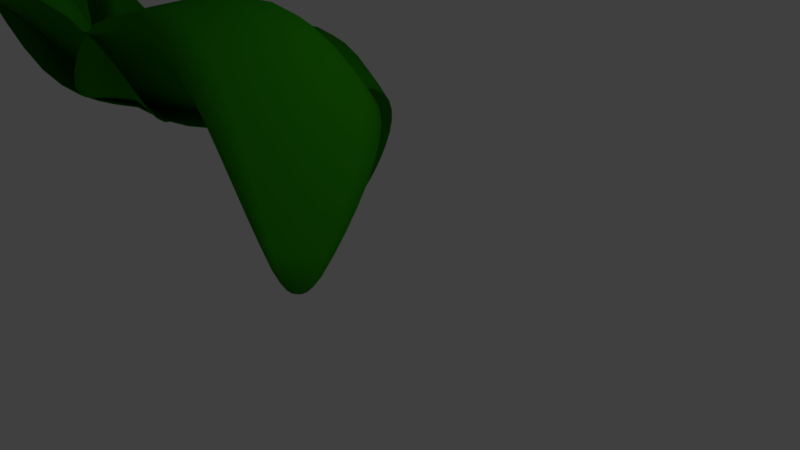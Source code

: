 # Source: frozzen.blend  (saved by Blender 2.79.0; exported with 4.5.12 LTS)
import bpy
from mathutils import Matrix  # noqa: F401  (used for matrix-valued properties, if any)

bpy.ops.wm.read_factory_settings(use_empty=True)
scene = bpy.context.scene
scene.name = 'Scene'

# ---- collections
col_collection_1 = bpy.data.collections.new('Collection 1'); scene.collection.children.link(col_collection_1)

# ---- materials (node trees are filled in below, after node groups)
mat_material_002 = bpy.data.materials.new('Material.002')
mat_material_002.alpha_threshold = 0.0
mat_material_002.use_transparent_shadow = False
mat_material_002.diffuse_color = (0.0, 0.7306, 0.8, 1.0)
mat_material_002.specular_color = (1.0, 0.9754, 0.3104)
mat_material_002.roughness = 0.5
mat_material_002.specular_intensity = 0.2
mat_material_002.line_color = (0.0, 0.0, 0.0, 1.0)
mat_material_007 = bpy.data.materials.new('Material.007')
mat_material_007.alpha_threshold = 0.0
mat_material_007.use_transparent_shadow = False
mat_material_007.diffuse_color = (0.023, 0.26, 0.002345, 1.0)
mat_material_007.specular_color = (0.8216, 1.0, 0.2621)
mat_material_007.roughness = 0.5
mat_material_007.specular_intensity = 0.25
mat_material_007.line_color = (0.0, 0.0, 0.0, 1.0)
mat_material_006 = bpy.data.materials.new('Material.006')
mat_material_006.alpha_threshold = 0.0
mat_material_006.use_transparent_shadow = False
mat_material_006.diffuse_color = (0.0, 0.731, 0.8, 1.0)
mat_material_006.specular_color = (0.8216, 1.0, 0.2621)
mat_material_006.roughness = 0.5
mat_material_006.specular_intensity = 0.25
mat_material_006.line_color = (0.0, 0.0, 0.0, 1.0)
mat_material_008 = bpy.data.materials.new('Material.008')
mat_material_008.alpha_threshold = 0.0
mat_material_008.use_transparent_shadow = False
mat_material_008.diffuse_color = (0.0, 0.731, 0.8, 1.0)
mat_material_008.specular_color = (0.8216, 1.0, 0.2621)
mat_material_008.roughness = 0.5
mat_material_008.specular_intensity = 0.25
mat_material_008.line_color = (0.0, 0.0, 0.0, 1.0)
mat_material_009 = bpy.data.materials.new('Material.009')
mat_material_009.alpha_threshold = 0.0
mat_material_009.use_transparent_shadow = False
mat_material_009.diffuse_color = (0.0, 0.731, 0.8, 1.0)
mat_material_009.specular_color = (0.8216, 1.0, 0.2621)
mat_material_009.roughness = 0.5
mat_material_009.specular_intensity = 0.25
mat_material_009.line_color = (0.0, 0.0, 0.0, 1.0)
mat_material_005 = bpy.data.materials.new('Material.005')
mat_material_005.alpha_threshold = 0.0
mat_material_005.use_transparent_shadow = False
mat_material_005.diffuse_color = (0.009018, 0.009018, 0.009018, 1.0)
mat_material_005.roughness = 0.5
mat_material_005.specular_intensity = 1.0
mat_material_005.line_color = (0.0, 0.0, 0.0, 1.0)
mat_material = bpy.data.materials.new('Material')
mat_material.alpha_threshold = 0.0
mat_material.use_transparent_shadow = False
mat_material.diffuse_color = (0.02315, 0.2582, 0.002428, 1.0)
mat_material.roughness = 0.5
mat_material.line_color = (0.0, 0.0, 0.0, 1.0)

# ---- material node trees

# ---- world
world_world = bpy.data.worlds.new('World'); scene.world = world_world
world_world.color = (0.05088, 0.05088, 0.05088)
world_world.use_sun_shadow = False
world_world.sun_shadow_jitter_overblur = 0.0
world_world.cycles.sampling_method = 'MANUAL'

# ---- cameras
cam_camera = bpy.data.cameras.new('Camera')
cam_camera.clip_end = 100.0
cam_camera.lens = 35.0
cam_camera.sensor_width = 32.0
cam_camera.sensor_height = 18.0
cam_camera.ortho_scale = 7.314
cam_camera.dof.focus_distance = 0.0
cam_camera.dof.aperture_fstop = 128.0

# ---- lights
light_lamp = bpy.data.lights.new('Lamp', 'POINT')
light_lamp.transmission_factor = 0.0
light_lamp.cutoff_distance = 30.0
light_lamp.energy = 100.0
light_lamp.shadow_buffer_clip_start = 1.001
light_lamp.shadow_soft_size = 0.1
light_lamp.shadow_maximum_resolution = 0.006
light_lamp.use_absolute_resolution = True

# ---- meshes
me_cube_001 = bpy.data.meshes.new('Cube.001')
me_cube_001.from_pydata([(0.6578, -0.7717, -0.6457), (0.3184, -1.323, -0.3154), (-0.3184, -1.323, -0.3154), (-0.6578, -0.7717, -0.6457), (0.6578, -0.7717, 0.6699), (0.3184, -1.323, 0.3214), (-0.3184, -1.323, 0.3214), (-0.6578, -0.7717, 0.6699), (0.6657, -0.323, -0.6808), (-0.6657, -0.323, -0.6808), (0.6657, -0.323, 0.6505), (-0.6657, -0.323, 0.6505), (0.3853, 0.0306, -0.3853), (-0.3853, 0.0306, -0.3853), (0.3853, 0.0306, 0.3853), (-0.3853, 0.0306, 0.3853), (0.3582, 0.1569, -0.3582), (-0.3582, 0.1569, -0.3582), (0.3582, 0.1569, 0.3582), (-0.3582, 0.1569, 0.3582), (0.4367, 0.3253, -0.4367), (-0.4367, 0.3253, -0.4367), (0.4367, 0.3253, 0.4367), (-0.4367, 0.3253, 0.4367), (-0.3624, 0.2179, 0.3624), (0.3624, 0.2179, 0.3624), (-0.3624, 0.2179, -0.3624), (0.3624, 0.2179, -0.3624), (0.5172, 0.4327, -0.5172), (-0.5172, 0.4327, -0.5172), (0.5172, 0.4327, 0.5172), (-0.5172, 0.4327, 0.5172), (0.5172, 0.5632, -0.5172), (-0.5172, 0.5632, -0.5172), (0.5172, 0.5632, 0.5172), (-0.5172, 0.5632, 0.5172), (0.4054, 0.6916, -0.4054), (-0.4054, 0.6916, -0.4054), (0.4054, 0.6916, 0.4054), (-0.4054, 0.6916, 0.4054)], [], [(0, 1, 2, 3), (4, 7, 6, 5), (0, 4, 5, 1), (1, 5, 6, 2), (2, 6, 7, 3), (0, 3, 9, 8), (7, 4, 10, 11), (3, 7, 11, 9), (4, 0, 8, 10), (11, 10, 14, 15), (9, 11, 15, 13), (10, 8, 12, 14), (8, 9, 13, 12), (14, 12, 16, 18), (12, 13, 17, 16), (15, 14, 18, 19), (13, 15, 19, 17), (24, 25, 22, 23), (26, 24, 23, 21), (25, 27, 20, 22), (27, 26, 21, 20), (19, 18, 25, 24), (17, 19, 24, 26), (18, 16, 27, 25), (16, 17, 26, 27), (20, 21, 29, 28), (23, 22, 30, 31), (21, 23, 31, 29), (22, 20, 28, 30), (31, 30, 34, 35), (29, 31, 35, 33), (30, 28, 32, 34), (28, 29, 33, 32), (34, 32, 36, 38), (32, 33, 37, 36), (35, 34, 38, 39), (33, 35, 39, 37)])
me_cube_001.polygons.foreach_set('use_smooth', [True] * 37)
me_cube_001.materials.append(mat_material_002)
me_cube_001.use_remesh_preserve_volume = False
me_cube_001.use_remesh_preserve_attributes = False
me_cube_001.use_mirror_vertex_groups = False
me_cube_001.update()
me_plane_003 = bpy.data.meshes.new('Plane.003')
me_plane_003.from_pydata([(-0.323, 2.181, 0.07133), (-0.359, -0.01537, -6.795), (0.06043, -0.01537, -6.795), (-1.403, 3.805, -6.145), (1.104, 3.805, -6.145), (-0.1493, -0.01624, -6.79), (-0.1493, 3.802, -6.006), (-1.924, 2.437, -5.002), (-0.8682, 2.313, -5.46), (-1.108, 0.5024, -5.798), (0.8094, 0.5024, -5.798), (1.276, 1.138, -5.092), (1.625, 2.437, -5.002), (-0.1493, 0.5037, -5.521), (-0.1493, 1.128, -4.279), (-0.1493, 2.437, -4.087), (-0.6797, 4.47, -6.08), (0.3811, 4.47, -6.08), (-0.1493, 4.469, -6.021), (4.893, 3.36, -6.795), (4.965, 3.701, -6.795), (0.1495, 3.16, -6.145), (0.5748, 5.197, -6.145), (4.93, 3.53, -6.79), (0.3652, 4.178, -6.006), (1.696, 2.505, -5.002), (3.308, 2.568, -5.092), (4.147, 2.839, -5.798), (4.473, 4.397, -5.798), (3.792, 4.884, -5.092), (2.298, 5.388, -5.002), (4.309, 3.619, -5.521), (3.562, 3.725, -4.279), (1.997, 3.947, -4.087), (-0.5227, 3.86, -6.08), (-0.3427, 4.722, -6.08), (-0.4314, 4.291, -6.021), (-0.4278, 8.497, -6.795), (-0.8456, 8.466, -6.795), (1.026, 4.769, -6.145), (-1.472, 4.584, -6.145), (-0.6368, 8.482, -6.79), (-0.2233, 4.679, -6.006), (1.396, 6.169, -5.002), (0.9082, 7.437, -5.092), (0.3742, 8.036, -5.798), (-1.535, 7.895, -5.798), (-1.932, 7.228, -5.092), (-2.138, 5.908, -5.002), (-0.5805, 7.964, -5.521), (-0.5129, 7.342, -4.279), (-0.3711, 6.039, -4.087), (0.3773, 4.053, -6.08), (-0.6793, 3.975, -6.08), (-0.1511, 4.015, -6.021), (-3.152, 4.094, -6.049), (-3.131, 3.883, -6.049), (-0.7941, 5.225, -6.145), (-0.5853, 3.165, -6.145), (-3.142, 3.989, -6.047), (-0.6928, 4.195, -6.006), (-2.49, 5.539, -5.002), (-4.032, 5.144, -5.092), (-2.809, 4.497, -5.704), (-2.711, 3.533, -5.704), (-3.795, 2.801, -5.092), (-2.195, 2.623, -5.002), (-2.759, 4.015, -5.608), (-3.925, 3.972, -4.279), (-2.343, 4.081, -4.087), (0.0699, 4.686, -6.08), (0.1582, 3.814, -6.08), (0.1127, 4.25, -6.021)], [], [(15, 12, 4, 6), (7, 15, 6, 3), (5, 2, 10, 13), (13, 10, 11, 14), (14, 11, 12, 15), (1, 5, 13, 9), (9, 13, 14, 8), (8, 14, 15, 7), (3, 6, 18, 16), (6, 4, 17, 18), (33, 30, 22, 24), (25, 33, 24, 21), (23, 20, 28, 31), (31, 28, 29, 32), (32, 29, 30, 33), (19, 23, 31, 27), (27, 31, 32, 26), (26, 32, 33, 25), (21, 24, 36, 34), (24, 22, 35, 36), (51, 48, 40, 42), (43, 51, 42, 39), (41, 38, 46, 49), (49, 46, 47, 50), (50, 47, 48, 51), (37, 41, 49, 45), (45, 49, 50, 44), (44, 50, 51, 43), (39, 42, 54, 52), (42, 40, 53, 54), (69, 66, 58, 60), (61, 69, 60, 57), (59, 56, 64, 67), (67, 64, 65, 68), (68, 65, 66, 69), (55, 59, 67, 63), (63, 67, 68, 62), (62, 68, 69, 61), (57, 60, 72, 70), (60, 58, 71, 72)])
me_plane_003.polygons.foreach_set('use_smooth', [True] * 40)
me_plane_003.materials.append(mat_material_007)
me_plane_003.use_remesh_preserve_volume = False
me_plane_003.use_remesh_preserve_attributes = False
me_plane_003.use_mirror_vertex_groups = False
me_plane_003.update()
me_plane_002 = bpy.data.meshes.new('Plane.002')
me_plane_002.from_pydata([(-0.1277, -0.5644, -0.176), (0.1277, -0.5644, -0.176), (-0.7634, 1.774, 0.0487), (0.7634, 1.774, 0.0487), (-5.099e-17, -0.5649, -0.1742), (7.742e-18, 1.772, 0.09703), (-1.08, 0.9368, 0.4441), (-0.8682, 0.1415, 0.413), (-0.5838, -0.2475, 0.1689), (0.5838, -0.2475, 0.1689), (0.8682, 0.1415, 0.413), (1.08, 0.9368, 0.4441), (-4.844e-18, -0.2467, 0.2646), (5.482e-17, 0.1355, 0.694), (8.844e-17, 0.9366, 0.7605), (-0.323, 2.181, 0.07133), (0.323, 2.181, 0.07133), (-2.632e-11, 2.18, 0.09178)], [], [(14, 11, 3, 5), (6, 14, 5, 2), (4, 1, 9, 12), (12, 9, 10, 13), (13, 10, 11, 14), (0, 4, 12, 8), (8, 12, 13, 7), (7, 13, 14, 6), (2, 5, 17, 15), (5, 3, 16, 17)])
me_plane_002.polygons.foreach_set('use_smooth', [True] * 10)
me_plane_002.materials.append(mat_material_006)
me_plane_002.use_remesh_preserve_volume = False
me_plane_002.use_remesh_preserve_attributes = False
me_plane_002.use_mirror_vertex_groups = False
me_plane_002.update()
me_plane_004 = bpy.data.meshes.new('Plane.004')
me_plane_004.from_pydata([(-0.1277, -0.5644, -0.176), (0.1277, -0.5644, -0.176), (-0.7634, 1.774, 0.0487), (0.7634, 1.774, 0.0487), (-5.099e-17, -0.5649, -0.1742), (7.742e-18, 1.772, 0.09703), (-1.08, 0.9368, 0.4441), (-0.8682, 0.1415, 0.413), (-0.5838, -0.2475, 0.1689), (0.5838, -0.2475, 0.1689), (0.8682, 0.1415, 0.413), (1.08, 0.9368, 0.4441), (-4.844e-18, -0.2467, 0.2646), (5.482e-17, 0.1355, 0.694), (8.844e-17, 0.9366, 0.7605), (-0.323, 2.181, 0.07133), (0.323, 2.181, 0.07133), (-2.632e-11, 2.18, 0.09178)], [], [(14, 11, 3, 5), (6, 14, 5, 2), (4, 1, 9, 12), (12, 9, 10, 13), (13, 10, 11, 14), (0, 4, 12, 8), (8, 12, 13, 7), (7, 13, 14, 6), (2, 5, 17, 15), (5, 3, 16, 17)])
me_plane_004.polygons.foreach_set('use_smooth', [True] * 10)
me_plane_004.materials.append(mat_material_008)
me_plane_004.use_remesh_preserve_volume = False
me_plane_004.use_remesh_preserve_attributes = False
me_plane_004.use_mirror_vertex_groups = False
me_plane_004.update()
me_plane_005 = bpy.data.meshes.new('Plane.005')
me_plane_005.from_pydata([(-0.1277, -0.5644, -0.176), (0.1277, -0.5644, -0.176), (-0.7634, 1.774, 0.0487), (0.7634, 1.774, 0.0487), (-5.099e-17, -0.5649, -0.1742), (7.742e-18, 1.772, 0.09703), (-1.08, 0.9368, 0.4441), (-0.8682, 0.1415, 0.413), (-0.5838, -0.2475, 0.1689), (0.5838, -0.2475, 0.1689), (0.8682, 0.1415, 0.413), (1.08, 0.9368, 0.4441), (-4.844e-18, -0.2467, 0.2646), (5.482e-17, 0.1355, 0.694), (8.844e-17, 0.9366, 0.7605), (-0.323, 2.181, 0.07133), (0.323, 2.181, 0.07133), (-2.632e-11, 2.18, 0.09178)], [], [(14, 11, 3, 5), (6, 14, 5, 2), (4, 1, 9, 12), (12, 9, 10, 13), (13, 10, 11, 14), (0, 4, 12, 8), (8, 12, 13, 7), (7, 13, 14, 6), (2, 5, 17, 15), (5, 3, 16, 17)])
me_plane_005.polygons.foreach_set('use_smooth', [True] * 10)
me_plane_005.materials.append(mat_material_009)
me_plane_005.use_remesh_preserve_volume = False
me_plane_005.use_remesh_preserve_attributes = False
me_plane_005.use_mirror_vertex_groups = False
me_plane_005.update()
me_sphere = bpy.data.meshes.new('Sphere')
me_sphere.from_pydata([(-0.4635, -0.6069, 1.265), (-0.5375, -0.6495, 1.214), (-0.5755, -0.6973, 1.149), (-0.572, -0.7429, 1.078), (-0.5273, -0.7795, 1.013), (-0.4483, -0.8014, 0.9631), (-0.347, -0.8053, 0.9369), (-0.4578, -0.5713, 1.241), (-0.5269, -0.5836, 1.169), (-0.5617, -0.6112, 1.089), (-0.557, -0.6497, 1.013), (-0.5134, -0.6934, 0.9531), (-0.4377, -0.7355, 0.9176), (-0.3412, -0.7697, 0.9123), (-0.4372, -0.5376, 1.222), (-0.4888, -0.5214, 1.134), (-0.512, -0.5298, 1.044), (-0.5032, -0.5616, 0.9645), (-0.4637, -0.612, 0.908), (-0.3996, -0.6732, 0.8831), (-0.3206, -0.736, 0.8936), (-0.2388, -0.7907, 0.9379), (-0.4049, -0.511, 1.212), (-0.4291, -0.4722, 1.116), (-0.434, -0.4656, 1.02), (-0.4187, -0.4921, 0.9387), (-0.3857, -0.5477, 0.8841), (-0.3399, -0.624, 0.8648), (-0.2883, -0.7094, 0.8837), (-0.3657, -0.4955, 1.213), (-0.3568, -0.4436, 1.117), (-0.3395, -0.4282, 1.021), (-0.3165, -0.4517, 0.9398), (-0.2912, -0.5104, 0.8852), (-0.2676, -0.5954, 0.8656), (-0.2492, -0.6939, 0.8841), (-0.3258, -0.4935, 1.223), (-0.2829, -0.4399, 1.137), (-0.243, -0.4234, 1.047), (-0.212, -0.4465, 0.9677), (-0.1947, -0.5056, 0.9109), (-0.1937, -0.5918, 0.8853), (-0.2092, -0.6919, 0.8948), (-0.365, -0.576, 1.293), (-0.291, -0.5053, 1.242), (-0.2188, -0.4618, 1.172), (-0.1591, -0.452, 1.094), (-0.1212, -0.4774, 1.018), (-0.1109, -0.5342, 0.9575), (-0.1296, -0.6136, 0.921), (-0.1745, -0.7037, 0.9141), (-0.2668, -0.5292, 1.267), (-0.174, -0.5058, 1.218), (-0.1007, -0.5095, 1.154), (-0.05796, -0.5397, 1.083), (-0.05239, -0.5917, 1.018), (-0.08481, -0.6577, 0.9671), (-0.1503, -0.7276, 0.9391), (-0.2568, -0.5614, 1.294), (-0.1555, -0.5653, 1.268), (-0.07651, -0.5872, 1.219), (-0.03182, -0.6238, 1.153), (-0.02824, -0.6694, 1.083), (-0.06632, -0.7172, 1.017), (-0.1403, -0.7598, 0.9659), (-0.2625, -0.597, 1.319), (-0.1661, -0.6312, 1.314), (-0.09034, -0.6733, 1.278), (-0.04679, -0.717, 1.218), (-0.04207, -0.7555, 1.142), (-0.07691, -0.7831, 1.062), (-0.146, -0.7954, 0.9905), (-0.2831, -0.6307, 1.338), (-0.2041, -0.6935, 1.348), (-0.14, -0.7547, 1.323), (-0.1006, -0.8051, 1.267), (-0.09178, -0.8369, 1.187), (-0.115, -0.8453, 1.097), (-0.1666, -0.8291, 1.009), (-0.3154, -0.6573, 1.347), (-0.2639, -0.7427, 1.366), (-0.2181, -0.819, 1.347), (-0.185, -0.8746, 1.292), (-0.1698, -0.9012, 1.211), (-0.1747, -0.8945, 1.115), (-0.1989, -0.8558, 1.019), (-0.3546, -0.6728, 1.347), (-0.3362, -0.7713, 1.366), (-0.3125, -0.8563, 1.346), (-0.2873, -0.9151, 1.291), (-0.2643, -0.9385, 1.21), (-0.247, -0.9231, 1.114), (-0.238, -0.8712, 1.019), (-0.3945, -0.6748, 1.336), (-0.41, -0.7749, 1.346), (-0.409, -0.8611, 1.32), (-0.3917, -0.9202, 1.263), (-0.3608, -0.9433, 1.184), (-0.3208, -0.9268, 1.095), (-0.278, -0.8732, 1.008), (-0.4293, -0.663, 1.317), (-0.4742, -0.7531, 1.31), (-0.4929, -0.8325, 1.274), (-0.4825, -0.8893, 1.213), (-0.4446, -0.9147, 1.138), (-0.385, -0.9049, 1.059), (-0.3127, -0.8614, 0.9887), (-0.4535, -0.6391, 1.292), (-0.519, -0.709, 1.264), (-0.5514, -0.775, 1.213), (-0.5458, -0.827, 1.148), (-0.5031, -0.8572, 1.077), (-0.4298, -0.8609, 1.013), (-0.337, -0.8375, 0.9637)], [], [(4, 3, 10, 11), (3, 2, 9, 10), (2, 1, 8, 9), (6, 5, 12, 13), (1, 0, 7, 8), (5, 4, 11, 12), (13, 12, 19, 20), (8, 7, 14, 15), (12, 11, 18, 19), (11, 10, 17, 18), (10, 9, 16, 17), (9, 8, 15, 16), (18, 17, 25, 26), (17, 16, 24, 25), (16, 15, 23, 24), (20, 19, 27, 28), (15, 14, 22, 23), (19, 18, 26, 27), (24, 23, 30, 31), (28, 27, 34, 35), (23, 22, 29, 30), (27, 26, 33, 34), (26, 25, 32, 33), (25, 24, 31, 32), (34, 33, 40, 41), (33, 32, 39, 40), (32, 31, 38, 39), (31, 30, 37, 38), (35, 34, 41, 42), (30, 29, 36, 37), (39, 38, 46, 47), (38, 37, 45, 46), (42, 41, 49, 50), (37, 36, 44, 45), (41, 40, 48, 49), (40, 39, 47, 48), (50, 49, 56, 57), (45, 44, 51, 52), (49, 48, 55, 56), (48, 47, 54, 55), (47, 46, 53, 54), (46, 45, 52, 53), (55, 54, 61, 62), (54, 53, 60, 61), (53, 52, 59, 60), (57, 56, 63, 64), (52, 51, 58, 59), (56, 55, 62, 63), (60, 59, 66, 67), (64, 63, 70, 71), (59, 58, 65, 66), (63, 62, 69, 70), (62, 61, 68, 69), (61, 60, 67, 68), (70, 69, 76, 77), (69, 68, 75, 76), (68, 67, 74, 75), (67, 66, 73, 74), (71, 70, 77, 78), (66, 65, 72, 73), (75, 74, 81, 82), (74, 73, 80, 81), (78, 77, 84, 85), (73, 72, 79, 80), (77, 76, 83, 84), (76, 75, 82, 83), (85, 84, 91, 92), (80, 79, 86, 87), (84, 83, 90, 91), (83, 82, 89, 90), (82, 81, 88, 89), (81, 80, 87, 88), (90, 89, 96, 97), (89, 88, 95, 96), (88, 87, 94, 95), (92, 91, 98, 99), (87, 86, 93, 94), (91, 90, 97, 98), (95, 94, 101, 102), (99, 98, 105, 106), (94, 93, 100, 101), (98, 97, 104, 105), (97, 96, 103, 104), (96, 95, 102, 103), (105, 104, 111, 112), (104, 103, 110, 111), (103, 102, 109, 110), (102, 101, 108, 109), (106, 105, 112, 113), (101, 100, 107, 108), (21, 6, 13), (0, 43, 7), (7, 43, 14), (21, 13, 20), (21, 20, 28), (14, 43, 22), (21, 28, 35), (22, 43, 29), (29, 43, 36), (21, 35, 42), (21, 42, 50), (36, 43, 44), (44, 43, 51), (21, 50, 57), (21, 57, 64), (51, 43, 58), (21, 64, 71), (58, 43, 65), (65, 43, 72), (21, 71, 78), (21, 78, 85), (72, 43, 79), (79, 43, 86), (21, 85, 92), (21, 92, 99), (86, 43, 93), (21, 99, 106), (93, 43, 100), (100, 43, 107), (21, 106, 113), (110, 109, 2, 3), (21, 113, 6), (109, 108, 1, 2), (113, 112, 5, 6), (108, 107, 0, 1), (112, 111, 4, 5), (107, 43, 0), (111, 110, 3, 4)])
me_sphere.polygons.foreach_set('use_smooth', [True] * 128)
me_sphere.materials.append(mat_material_005)
me_sphere.use_remesh_preserve_volume = False
me_sphere.use_remesh_preserve_attributes = False
me_sphere.use_mirror_vertex_groups = False
me_sphere.update()
me_cylinder = bpy.data.meshes.new('Cylinder')
me_cylinder.from_pydata([(0.3361, 0.4551, -0.955), (2.651, 0.7577, 0.8529), (0.4248, 0.4464, -0.955), (2.8, 0.7431, 0.8529), (0.5102, 0.4205, -0.955), (2.943, 0.6997, 0.8529), (0.5889, 0.3784, -0.955), (3.074, 0.6294, 0.8529), (0.6579, 0.3218, -0.955), (3.19, 0.5347, 0.8529), (0.7145, 0.2528, -0.955), (3.284, 0.4193, 0.8529), (0.7565, 0.1742, -0.955), (3.355, 0.2876, 0.8529), (0.7824, 0.08879, -0.955), (3.398, 0.1448, 0.8529), (0.7912, 1.982e-07, -0.955), (3.413, -0.003755, 0.8529), (0.7824, -0.08879, -0.955), (3.398, -0.1523, 0.8529), (0.7565, -0.1742, -0.955), (3.355, -0.2951, 0.8529), (0.7145, -0.2528, -0.955), (3.284, -0.4268, 0.8529), (0.6579, -0.3218, -0.955), (3.19, -0.5422, 0.8529), (0.5889, -0.3784, -0.955), (3.074, -0.6369, 0.8529), (0.5102, -0.4205, -0.955), (2.943, -0.7072, 0.8529), (0.4248, -0.4464, -0.955), (2.8, -0.7506, 0.8529), (0.3361, -0.4551, -0.955), (2.651, -0.7652, 0.8529), (0.2473, -0.4464, -0.955), (2.503, -0.7506, 0.8529), (0.1619, -0.4205, -0.955), (2.36, -0.7072, 0.8529), (0.08322, -0.3784, -0.955), (2.228, -0.6369, 0.8529), (0.01425, -0.3218, -0.955), (2.113, -0.5422, 0.8529), (-0.04234, -0.2528, -0.955), (2.018, -0.4268, 0.8529), (-0.0844, -0.1742, -0.955), (1.948, -0.2951, 0.8529), (-0.1103, -0.08879, -0.955), (1.904, -0.1523, 0.8529), (-0.119, 6.033e-07, -0.955), (1.89, -0.003754, 0.8529), (-0.1103, 0.08879, -0.955), (1.904, 0.1448, 0.8529), (-0.0844, 0.1742, -0.955), (1.948, 0.2876, 0.8529), (-0.04234, 0.2528, -0.955), (2.018, 0.4193, 0.8529), (0.01425, 0.3218, -0.955), (2.113, 0.5347, 0.8529), (0.08322, 0.3784, -0.955), (2.228, 0.6294, 0.8529), (0.1619, 0.4205, -0.955), (2.36, 0.6997, 0.8529), (0.2473, 0.4464, -0.955), (2.503, 0.7431, 0.8529), (1.798, 0.3129, -0.7579), (1.048, 6.706e-07, -0.7715), (1.747, -0.3982, -0.7825), (1.378, 0.5523, -0.7592), (1.23, -0.4683, -0.7802), (1.859, 0.1099, -0.7639), (1.079, 0.2155, -0.7776), (1.614, -0.5203, -0.7855), (1.614, 0.5203, -0.7555), (1.117, -0.3129, -0.7727), (1.859, -0.1099, -0.7681), (1.168, 0.3982, -0.768), (1.458, -0.5632, -0.7783), (1.747, 0.3982, -0.7561), (1.056, -0.1099, -0.7705), (1.798, -0.3129, -0.7755), (1.458, 0.5632, -0.7567), (1.301, 0.5203, -0.7616), (1.301, -0.5203, -0.7778), (1.836, 0.2155, -0.7605), (1.056, 0.1099, -0.7739), (1.685, -0.4683, -0.7913), (1.538, 0.5523, -0.7566), (1.168, -0.3982, -0.7758), (1.867, 1.695e-07, -0.7679), (1.117, 0.3129, -0.7727), (1.538, -0.5523, -0.7811), (1.685, 0.4683, -0.7553), (1.079, -0.2155, -0.7709), (1.836, -0.2155, -0.7707), (1.23, 0.4683, -0.7658), (1.378, -0.5523, -0.7772), (2.753, 0.8038, 0.1279), (2.996, -0.8778, 0.09139), (3.239, -0.8113, 0.101), (3.446, -0.6218, 0.1072), (2.409, -0.3383, 0.09514), (2.547, -0.6218, 0.09752), (2.753, -0.8113, 0.0937), (3.446, 0.6143, 0.1022), (3.239, 0.8038, 0.1147), (2.872, 0.8535, 0.1265), (3.584, -0.3383, 0.1092), (3.632, -0.003755, 0.1066), (3.584, 0.3307, 0.09978), (2.373, -0.1743, 0.1022), (2.468, -0.4894, 0.0971), (2.996, 0.8703, 0.1238), (2.643, -0.7305, 0.09637), (2.643, 0.723, 0.1279), (2.468, 0.4819, 0.1238), (2.373, 0.1668, 0.1147), (3.525, -0.4894, 0.1088), (3.62, -0.1743, 0.1084), (3.62, 0.1668, 0.1036), (3.525, 0.4819, 0.09513), (2.872, -0.861, 0.08962), (2.872, -0.861, 0.0858), (3.12, -0.861, 0.09651), (3.349, -0.7305, 0.1046), (2.547, 0.6143, 0.1265), (2.409, 0.3307, 0.1198), (2.36, -0.003754, 0.1088), (3.349, 0.723, 0.1088), (3.12, 0.8535, 0.1198), (2.915, -0.8669, 0.08775), (2.183, 0.6412, -0.3823), (2.42, -0.7037, -0.39), (2.612, -0.6498, -0.391), (2.356, 0.6912, -0.3896), (2.756, -0.4957, -0.3947), (1.954, -0.2707, -0.3815), (2.064, -0.4987, -0.3835), (2.217, -0.6491, -0.3919), (2.748, 0.4916, -0.3851), (2.554, 0.6391, -0.3908), (2.269, 0.6795, -0.3853), (2.83, -0.2671, -0.4005), (2.895, -0.00162, -0.3906), (2.868, 0.2658, -0.385), (1.915, -0.1385, -0.3825), (2.001, -0.3922, -0.3816), (2.14, -0.5858, -0.3873), (2.104, 0.578, -0.3809), (1.973, 0.3864, -0.3824), (1.892, 0.1345, -0.3895), (2.8, -0.3883, -0.3974), (2.87, -0.1373, -0.3953), (2.891, 0.1346, -0.3872), (2.825, 0.3869, -0.384), (2.323, -0.6906, -0.3906), (2.517, -0.6899, -0.3902), (2.7, -0.585, -0.3925), (2.031, 0.4917, -0.3808), (1.929, 0.2659, -0.3855), (1.894, -0.001647, -0.3852), (2.656, 0.5767, -0.3874), (2.444, 0.6766, -0.3952)], [], [(0, 80, 86, 2), (2, 86, 72, 4), (4, 72, 91, 6), (6, 91, 77, 8), (8, 77, 64, 10), (10, 64, 83, 12), (12, 83, 69, 14), (14, 69, 88, 16), (16, 88, 74, 18), (18, 74, 93, 20), (20, 93, 79, 22), (22, 79, 66, 24), (24, 66, 85, 26), (26, 85, 71, 28), (28, 71, 90, 30), (30, 90, 76, 32), (32, 76, 95, 34), (34, 95, 82, 36), (36, 82, 68, 38), (38, 68, 87, 40), (40, 87, 73, 42), (42, 73, 92, 44), (44, 92, 78, 46), (46, 78, 65, 48), (48, 65, 84, 50), (50, 84, 70, 52), (52, 70, 89, 54), (54, 89, 75, 56), (56, 75, 94, 58), (58, 94, 81, 60), (3, 1, 63, 61, 59, 57, 55, 53, 51, 49, 47, 45, 43, 41, 39, 37, 35, 33, 31, 29, 27, 25, 23, 21, 19, 17, 15, 13, 11, 9, 7, 5), (60, 81, 67, 62), (62, 67, 80, 0), (0, 2, 4, 6, 8, 10, 12, 14, 16, 18, 20, 22, 24, 26, 28, 30, 32, 34, 36, 38, 40, 42, 44, 46, 48, 50, 52, 54, 56, 58, 60, 62), (91, 72, 139, 160), (74, 88, 142, 151), (90, 71, 132, 155), (73, 87, 136, 145), (89, 70, 158, 148), (80, 67, 140, 133), (72, 86, 161, 139), (88, 69, 152, 142), (71, 85, 156, 132), (87, 68, 146, 136), (70, 84, 149, 158), (67, 81, 130, 140), (86, 80, 133, 161), (69, 83, 143, 152), (85, 66, 134, 156), (68, 82, 137, 146), (84, 65, 159, 149), (83, 64, 153, 143), (66, 79, 150, 134), (82, 95, 154, 137), (65, 78, 144, 159), (81, 94, 147, 130), (64, 77, 138, 153), (79, 93, 141, 150), (95, 76, 131, 154), (78, 92, 135, 144), (94, 75, 157, 147), (77, 91, 160, 138), (93, 74, 151, 141), (76, 90, 155, 131), (92, 73, 145, 135), (75, 89, 148, 157), (125, 115, 51, 53), (115, 126, 49, 51), (119, 103, 9, 11), (106, 117, 19, 21), (110, 101, 41, 43), (101, 112, 39, 41), (112, 102, 37, 39), (96, 113, 59, 61), (103, 127, 7, 9), (122, 98, 29, 31), (98, 123, 27, 29), (123, 99, 25, 27), (126, 109, 47, 49), (113, 124, 57, 59), (117, 107, 17, 19), (107, 118, 15, 17), (118, 108, 13, 15), (102, 120, 35, 37), (109, 100, 45, 47), (124, 114, 55, 57), (127, 104, 5, 7), (104, 128, 3, 5), (128, 111, 1, 3), (99, 116, 23, 25), (121, 129, 120), (120, 129, 97, 33, 35), (100, 110, 43, 45), (111, 105, 63, 1), (105, 96, 61, 63), (108, 119, 11, 13), (116, 106, 21, 23), (97, 122, 31, 33), (114, 125, 53, 55), (155, 132, 98, 122), (132, 156, 123, 98), (156, 134, 99, 123), (159, 144, 109, 126), (147, 157, 124, 113), (151, 142, 107, 117), (142, 152, 118, 107), (152, 143, 108, 118), (137, 154, 121, 120, 102), (144, 135, 100, 109), (157, 148, 114, 124), (160, 139, 104, 127), (139, 161, 128, 104), (161, 133, 111, 128), (134, 150, 116, 99), (154, 131, 97, 129, 121), (135, 145, 110, 100), (133, 140, 105, 111), (140, 130, 96, 105), (143, 153, 119, 108), (150, 141, 106, 116), (131, 155, 122, 97), (148, 158, 125, 114), (158, 149, 115, 125), (149, 159, 126, 115), (153, 138, 103, 119), (141, 151, 117, 106), (145, 136, 101, 110), (136, 146, 112, 101), (146, 137, 102, 112), (130, 147, 113, 96), (138, 160, 127, 103)])
me_cylinder.materials.append(mat_material)
me_cylinder.use_remesh_preserve_volume = False
me_cylinder.use_remesh_preserve_attributes = False
me_cylinder.use_mirror_vertex_groups = False
me_cylinder.update()
arm_armature_002 = bpy.data.armatures.new('Armature.002')  # bones are not reproduced

# ---- objects
ob_armature = bpy.data.objects.new('Armature', arm_armature_002)
ob_cube = bpy.data.objects.new('Cube', me_cube_001)
ob_plane_000 = bpy.data.objects.new('Plane.000', me_plane_003)
ob_plane_001 = bpy.data.objects.new('Plane.001', me_plane_002)
ob_plane_002 = bpy.data.objects.new('Plane.002', me_plane_004)
ob_plane_003 = bpy.data.objects.new('Plane.003', me_plane_005)
ob_sphere = bpy.data.objects.new('Sphere', me_sphere)
ob_cylinder = bpy.data.objects.new('Cylinder', me_cylinder)
ob_lamp = bpy.data.objects.new('Lamp', light_lamp)
ob_camera = bpy.data.objects.new('Camera', cam_camera)

# ---- transforms, parenting, visibility, modifiers, constraints
ob_armature.location = (-3.623, -1.564, 1.997)
ob_armature.show_in_front = True
ob_armature.lineart.crease_threshold = 0.0
ob_cube.parent = ob_armature
ob_cube.matrix_parent_inverse = Matrix(((3.698, 0.0, 0.0, 14.34), (-2.384e-07, 3.385, 1.489, 5.958), (-1.192e-07, -1.489, 3.385, -4.952), (0.0, 0.0, 0.0, 1.0)))
ob_cube.location = (-3.623, -1.564, 1.997)
ob_cube.lock_rotations_4d = False
ob_cube.empty_display_type = 'ARROWS'
ob_cube.lineart.crease_threshold = 0.0
_vg = ob_cube.vertex_groups.new(name='Bone')
_vg = ob_cube.vertex_groups.new(name='Bone.001')
_vg = ob_cube.vertex_groups.new(name='Bone.002')
_vg = ob_cube.vertex_groups.new(name='Bone.003')
for _i, _w in zip([0, 1, 2, 3, 7, 9, 13], [0.05779, 0.02668, 0.1027, 0.7669, 0.03337, 0.1431, 0.003645]): _vg.add([_i], _w, 'REPLACE')
_vg = ob_cube.vertex_groups.new(name='Bone.004')
for _i, _w in zip([0, 1, 2, 3, 4, 5, 6, 7, 8, 9, 10, 11, 12, 14, 15], [0.6501, 0.6863, 0.7388, 0.1037, 0.5482, 0.2151, 0.06642, 0.5917, 0.1861, 0.01254, 0.182, 0.1495, 0.05172, 0.05242, 0.01316]): _vg.add([_i], _w, 'REPLACE')
_vg = ob_cube.vertex_groups.new(name='Bone.005')
for _i, _w in zip([0, 1, 2, 4, 5, 6, 7, 10, 11], [0.05748, 0.2018, 0.1344, 0.1907, 0.7191, 0.9151, 0.1763, 0.06003, 0.03918]): _vg.add([_i], _w, 'REPLACE')
_vg = ob_cube.vertex_groups.new(name='Bone.006')
_vg = ob_cube.vertex_groups.new(name='Bone.007')
_vg = ob_cube.vertex_groups.new(name='Bone.008')
_vg = ob_cube.vertex_groups.new(name='Bone.009')
_vg = ob_cube.vertex_groups.new(name='Bone.010')
_vg = ob_cube.vertex_groups.new(name='Bone.011')
_vg = ob_cube.vertex_groups.new(name='Bone.012')
for _i, _w in zip([0, 1, 3, 4, 5, 7, 8, 9, 10, 11, 12, 13, 14, 15, 16, 17, 18, 19, 20, 21, 22, 23, 24, 25, 26, 27, 28, 29, 30, 31, 32, 33, 34, 35, 36, 37, 38, 39], [0.2066, 0.06476, 0.1028, 0.2169, 0.04894, 0.1726, 0.6794, 0.7679, 0.6468, 0.7151, 0.645, 0.7267, 0.6314, 0.7075, 0.3052, 0.2639, 0.2969, 0.2514, 0.137, 0.09271, 0.1296, 0.08207, 0.146, 0.2, 0.1582, 0.2079, 0.09691, 0.05958, 0.0906, 0.05101, 0.07298, 0.03549, 0.06799, 0.02271, 0.05996, 0.02449, 0.05647, 0.01602]): _vg.add([_i], _w, 'REPLACE')
_vg = ob_cube.vertex_groups.new(name='Bone.013')
for _i, _w in zip([0, 4, 8, 9, 10, 11, 12, 13, 14, 15, 16, 17, 18, 19, 20, 21, 22, 23, 24, 25, 26, 27, 28, 29, 30, 31, 32, 33, 34, 35, 36, 37, 38, 39], [0.006054, 0.01867, 0.09245, 0.05195, 0.1056, 0.07127, 0.2888, 0.234, 0.2973, 0.2464, 0.6642, 0.7208, 0.6707, 0.7316, 0.8495, 0.9015, 0.8566, 0.9121, 0.8438, 0.7785, 0.8322, 0.7715, 0.8936, 0.9366, 0.8998, 0.9453, 0.9199, 0.9544, 0.9249, 0.9609, 0.9343, 0.96, 0.9378, 0.9644]): _vg.add([_i], _w, 'REPLACE')
_m = ob_cube.modifiers.new('Subsurf', 'SUBSURF')
_m.uv_smooth = 'PRESERVE_CORNERS'
_m.quality = 2
_m.levels = 2
_m.show_only_control_edges = False
_m = ob_cube.modifiers.new('Solidify', 'SOLIDIFY')
_m.thickness = 0.073
_m.nonmanifold_thickness_mode = 'FIXED'
_m.nonmanifold_merge_threshold = 0.0003
_m = ob_cube.modifiers.new('Armature', 'ARMATURE')
_m = ob_cube.modifiers.new('Armature.001', 'ARMATURE')
_m.object = ob_armature
ob_plane_000.parent = ob_armature
ob_plane_000.matrix_parent_inverse = Matrix(((3.698, 0.0, 0.0, 14.34), (-2.384e-07, 3.385, 1.489, 5.958), (-1.192e-07, -1.489, 3.385, -4.952), (0.0, 0.0, 0.0, 1.0)))
ob_plane_000.location = (-3.586, -3.209, 2.289)
ob_plane_000.scale = (0.2437, 0.2941, 0.2941)
ob_plane_000.lineart.crease_threshold = 0.0
_vg = ob_plane_000.vertex_groups.new(name='Bone')
for _i, _w in zip([0, 1, 2, 3, 4, 5, 6, 7, 8, 9, 10, 11, 12, 13, 14, 15, 16, 17, 18, 19, 20, 21, 22, 23, 24, 25, 26, 27, 28, 29, 30, 31, 32, 33, 34, 35, 36, 37, 38, 39, 40, 41, 42, 43, 44, 45, 46, 47, 48, 49, 50, 51, 52, 53, 54, 55, 56, 57, 58, 59, 60, 61, 62, 63, 64, 65, 66, 67, 68, 69, 70, 71, 72], [0.07143, 0.96, 0.9639, 0.992, 0.991, 0.9621, 0.9915, 0.9904, 0.9878, 0.9772, 0.9755, 0.985, 0.9895, 0.9773, 0.9866, 0.9903, 0.9924, 0.9919, 0.9924, 1.0, 1.0, 1.0, 1.0, 1.0, 1.0, 1.0, 1.0, 1.0, 1.0, 1.0, 1.0, 1.0, 1.0, 1.0, 1.0, 1.0, 1.0, 1.0, 1.0, 1.0, 1.0, 1.0, 1.0, 1.0, 1.0, 1.0, 1.0, 1.0, 1.0, 1.0, 1.0, 1.0, 1.0, 1.0, 1.0, 1.0, 1.0, 1.0, 1.0, 1.0, 1.0, 1.0, 1.0, 1.0, 1.0, 1.0, 1.0, 1.0, 1.0, 1.0, 1.0, 1.0, 1.0]): _vg.add([_i], _w, 'REPLACE')
_vg = ob_plane_000.vertex_groups.new(name='Bone.001')
for _i, _w in zip([0, 1, 2, 5], [0.07143, 0.02998, 0.02211, 0.02572]): _vg.add([_i], _w, 'REPLACE')
_vg = ob_plane_000.vertex_groups.new(name='Bone.002')
for _i, _w in zip([0], [0.07143]): _vg.add([_i], _w, 'REPLACE')
_vg = ob_plane_000.vertex_groups.new(name='Bone.003')
for _i, _w in zip([0], [0.07143]): _vg.add([_i], _w, 'REPLACE')
_vg = ob_plane_000.vertex_groups.new(name='Bone.004')
for _i, _w in zip([0], [0.07143]): _vg.add([_i], _w, 'REPLACE')
_vg = ob_plane_000.vertex_groups.new(name='Bone.005')
for _i, _w in zip([0], [0.07143]): _vg.add([_i], _w, 'REPLACE')
_vg = ob_plane_000.vertex_groups.new(name='Bone.006')
for _i, _w in zip([0], [0.07143]): _vg.add([_i], _w, 'REPLACE')
_vg = ob_plane_000.vertex_groups.new(name='Bone.007')
for _i, _w in zip([0], [0.07143]): _vg.add([_i], _w, 'REPLACE')
_vg = ob_plane_000.vertex_groups.new(name='Bone.008')
for _i, _w in zip([0], [0.07143]): _vg.add([_i], _w, 'REPLACE')
_vg = ob_plane_000.vertex_groups.new(name='Bone.009')
for _i, _w in zip([0], [0.07143]): _vg.add([_i], _w, 'REPLACE')
_vg = ob_plane_000.vertex_groups.new(name='Bone.010')
for _i, _w in zip([0], [0.07143]): _vg.add([_i], _w, 'REPLACE')
_vg = ob_plane_000.vertex_groups.new(name='Bone.011')
for _i, _w in zip([0], [0.07143]): _vg.add([_i], _w, 'REPLACE')
_vg = ob_plane_000.vertex_groups.new(name='Bone.012')
for _i, _w in zip([0], [0.07143]): _vg.add([_i], _w, 'REPLACE')
_vg = ob_plane_000.vertex_groups.new(name='Bone.013')
for _i, _w in zip([0], [0.07143]): _vg.add([_i], _w, 'REPLACE')
_m = ob_plane_000.modifiers.new('Subsurf', 'SUBSURF')
_m.uv_smooth = 'PRESERVE_CORNERS'
_m.quality = 2
_m.levels = 2
_m.show_only_control_edges = False
_m = ob_plane_000.modifiers.new('Solidify', 'SOLIDIFY')
_m.thickness = 0.015
_m.nonmanifold_thickness_mode = 'FIXED'
_m.nonmanifold_merge_threshold = 0.0003
_m = ob_plane_000.modifiers.new('Armature', 'ARMATURE')
_m = ob_plane_000.modifiers.new('Armature.001', 'ARMATURE')
_m.object = ob_armature
ob_plane_001.parent = ob_armature
ob_plane_001.matrix_parent_inverse = Matrix(((3.698, 0.0, 0.0, 14.34), (-2.384e-07, 3.385, 1.489, 5.958), (-1.192e-07, -1.489, 3.385, -4.952), (0.0, 0.0, 0.0, 1.0)))
ob_plane_001.location = (-3.684, -3.265, 1.912)
ob_plane_001.rotation_euler = (0.4797, 0.2484, -0.1267)
ob_plane_001.scale = (0.2437, 0.2941, 0.2941)
ob_plane_001.lineart.crease_threshold = 0.0
_vg = ob_plane_001.vertex_groups.new(name='Bone')
_vg = ob_plane_001.vertex_groups.new(name='Bone.001')
_vg = ob_plane_001.vertex_groups.new(name='Bone.002')
_vg = ob_plane_001.vertex_groups.new(name='Bone.003')
_vg = ob_plane_001.vertex_groups.new(name='Bone.004')
_vg = ob_plane_001.vertex_groups.new(name='Bone.005')
for _i, _w in zip([3, 5, 15, 16, 17], [0.07858, 0.06469, 0.1839, 0.1832, 0.2132]): _vg.add([_i], _w, 'REPLACE')
_vg = ob_plane_001.vertex_groups.new(name='Bone.006')
_vg = ob_plane_001.vertex_groups.new(name='Bone.007')
_vg = ob_plane_001.vertex_groups.new(name='Bone.008')
for _i, _w in zip([3, 5, 6, 9, 10, 11, 14, 15, 16, 17], [0.2096, 0.1686, 0.108, 0.0167, 0.1095, 0.343, 0.7812, 0.07182, 0.142, 0.1096]): _vg.add([_i], _w, 'REPLACE')
_vg = ob_plane_001.vertex_groups.new(name='Bone.009')
for _i, _w in zip([0, 1, 3, 4, 5, 6, 7, 8, 9, 10, 11, 12, 13, 14, 16, 17], [0.6677, 0.8122, 0.1044, 0.7827, 0.03027, 0.009217, 0.1589, 0.4358, 0.8859, 0.7537, 0.2716, 0.9968, 0.9652, 0.08473, 0.05358, 0.01946]): _vg.add([_i], _w, 'REPLACE')
_vg = ob_plane_001.vertex_groups.new(name='Bone.010')
for _i, _w in zip([0, 1, 2, 3, 5, 6, 7, 8, 9, 10, 11, 14, 15, 16, 17], [0.0102, 0.004636, 0.9698, 0.6039, 0.7248, 0.8158, 0.4324, 0.1015, 0.02429, 0.1127, 0.3545, 0.1227, 0.7202, 0.6191, 0.6407]): _vg.add([_i], _w, 'REPLACE')
_vg = ob_plane_001.vertex_groups.new(name='Bone.011')
for _i, _w in zip([0, 1, 4, 6, 7, 8, 9], [0.2941, 0.1434, 0.1816, 0.04013, 0.3879, 0.4565, 0.03297]): _vg.add([_i], _w, 'REPLACE')
_vg = ob_plane_001.vertex_groups.new(name='Bone.012')
_vg = ob_plane_001.vertex_groups.new(name='Bone.013')
_m = ob_plane_001.modifiers.new('Subsurf', 'SUBSURF')
_m.uv_smooth = 'PRESERVE_CORNERS'
_m.quality = 2
_m.levels = 2
_m.show_only_control_edges = False
_m = ob_plane_001.modifiers.new('Solidify', 'SOLIDIFY')
_m.thickness = 0.015
_m.nonmanifold_thickness_mode = 'FIXED'
_m.nonmanifold_merge_threshold = 0.0003
_m = ob_plane_001.modifiers.new('Armature', 'ARMATURE')
_m = ob_plane_001.modifiers.new('Armature.001', 'ARMATURE')
_m.object = ob_armature
ob_plane_002.parent = ob_armature
ob_plane_002.matrix_parent_inverse = Matrix(((3.698, 0.0, 0.0, 14.34), (-2.384e-07, 3.385, 1.489, 5.958), (-1.192e-07, -1.489, 3.385, -4.952), (0.0, 0.0, 0.0, 1.0)))
ob_plane_002.location = (-3.732, -3.129, 1.781)
ob_plane_002.rotation_euler = (0.8939, 0.2777, -0.01747)
ob_plane_002.scale = (0.2437, 0.2941, 0.2941)
ob_plane_002.lineart.crease_threshold = 0.0
_vg = ob_plane_002.vertex_groups.new(name='Bone')
_vg = ob_plane_002.vertex_groups.new(name='Bone.001')
_vg = ob_plane_002.vertex_groups.new(name='Bone.002')
_vg = ob_plane_002.vertex_groups.new(name='Bone.003')
_vg = ob_plane_002.vertex_groups.new(name='Bone.004')
_vg = ob_plane_002.vertex_groups.new(name='Bone.005')
for _i, _w in zip([3, 5, 11, 15, 16, 17], [0.09876, 0.07086, 0.008782, 0.2626, 0.2511, 0.2978]): _vg.add([_i], _w, 'REPLACE')
_vg = ob_plane_002.vertex_groups.new(name='Bone.006')
_vg = ob_plane_002.vertex_groups.new(name='Bone.007')
_vg = ob_plane_002.vertex_groups.new(name='Bone.008')
_vg = ob_plane_002.vertex_groups.new(name='Bone.009')
_vg = ob_plane_002.vertex_groups.new(name='Bone.010')
for _i, _w in zip([0, 1, 2, 3, 4, 5, 6, 7, 8, 9, 10, 11, 13, 14, 15, 16, 17], [0.01588, 0.05436, 0.9833, 0.802, 0.03145, 0.8972, 0.854, 0.1817, 0.01862, 0.09381, 0.2524, 0.6944, 0.07355, 0.8895, 0.7193, 0.7026, 0.6743]): _vg.add([_i], _w, 'REPLACE')
_vg = ob_plane_002.vertex_groups.new(name='Bone.011')
for _i, _w in zip([0, 1, 3, 4, 5, 6, 7, 8, 9, 10, 11, 12, 13, 14, 16, 17], [0.9661, 0.9438, 0.0992, 0.958, 0.01388, 0.1435, 0.8175, 0.9654, 0.9027, 0.7377, 0.2762, 0.9804, 0.9255, 0.1036, 0.04254, 0.005773]): _vg.add([_i], _w, 'REPLACE')
_vg = ob_plane_002.vertex_groups.new(name='Bone.012')
_vg = ob_plane_002.vertex_groups.new(name='Bone.013')
_m = ob_plane_002.modifiers.new('Subsurf', 'SUBSURF')
_m.uv_smooth = 'PRESERVE_CORNERS'
_m.quality = 2
_m.levels = 2
_m.show_only_control_edges = False
_m = ob_plane_002.modifiers.new('Solidify', 'SOLIDIFY')
_m.thickness = 0.015
_m.nonmanifold_thickness_mode = 'FIXED'
_m.nonmanifold_merge_threshold = 0.0003
_m = ob_plane_002.modifiers.new('Armature', 'ARMATURE')
_m = ob_plane_002.modifiers.new('Armature.001', 'ARMATURE')
_m.object = ob_armature
ob_plane_003.parent = ob_armature
ob_plane_003.matrix_parent_inverse = Matrix(((3.698, 0.0, 0.0, 14.34), (-2.384e-07, 3.385, 1.489, 5.958), (-1.192e-07, -1.489, 3.385, -4.952), (0.0, 0.0, 0.0, 1.0)))
ob_plane_003.location = (-3.642, -3.273, 2.218)
ob_plane_003.rotation_euler = (-0.1558, 0.1255, -0.249)
ob_plane_003.scale = (0.2437, 0.2941, 0.2941)
ob_plane_003.lineart.crease_threshold = 0.0
_vg = ob_plane_003.vertex_groups.new(name='Bone')
_vg = ob_plane_003.vertex_groups.new(name='Bone.001')
_vg = ob_plane_003.vertex_groups.new(name='Bone.002')
_vg = ob_plane_003.vertex_groups.new(name='Bone.003')
_vg = ob_plane_003.vertex_groups.new(name='Bone.004')
_vg = ob_plane_003.vertex_groups.new(name='Bone.005')
for _i, _w in zip([2, 3, 5, 6, 10, 11, 14, 15, 16, 17], [0.7313, 0.3017, 0.3908, 0.04803, 0.01297, 0.1199, 0.125, 0.6129, 0.4584, 0.5313]): _vg.add([_i], _w, 'REPLACE')
_vg = ob_plane_003.vertex_groups.new(name='Bone.006')
for _i, _w in zip([2, 3, 5, 6, 7, 8, 10, 11, 14, 15, 16, 17], [0.1362, 0.1157, 0.1174, 0.8625, 0.1894, 0.04601, 0.02871, 0.1352, 0.3002, 0.1158, 0.1094, 0.1093]): _vg.add([_i], _w, 'REPLACE')
_vg = ob_plane_003.vertex_groups.new(name='Bone.007')
for _i, _w in zip([0, 1, 2, 3, 4, 5, 6, 7, 8, 9, 10, 11, 12, 13, 14, 15, 16, 17], [0.9588, 0.9372, 0.02367, 0.1552, 0.957, 0.1128, 0.06931, 0.782, 0.9397, 0.8631, 0.4919, 0.2837, 0.9968, 0.9453, 0.3598, 0.0678, 0.1081, 0.08773]): _vg.add([_i], _w, 'REPLACE')
_vg = ob_plane_003.vertex_groups.new(name='Bone.008')
for _i, _w in zip([1, 2, 3, 5, 9, 10, 11, 14, 15, 16, 17], [0.00855, 0.09196, 0.3987, 0.3656, 0.06926, 0.2599, 0.3917, 0.1903, 0.1947, 0.3075, 0.2597]): _vg.add([_i], _w, 'REPLACE')
_vg = ob_plane_003.vertex_groups.new(name='Bone.009')
for _i, _w in zip([3, 9, 10, 11], [0.007479, 0.04447, 0.1774, 0.06941]): _vg.add([_i], _w, 'REPLACE')
_vg = ob_plane_003.vertex_groups.new(name='Bone.010')
_vg = ob_plane_003.vertex_groups.new(name='Bone.011')
_vg = ob_plane_003.vertex_groups.new(name='Bone.012')
_vg = ob_plane_003.vertex_groups.new(name='Bone.013')
_m = ob_plane_003.modifiers.new('Subsurf', 'SUBSURF')
_m.uv_smooth = 'PRESERVE_CORNERS'
_m.quality = 2
_m.levels = 2
_m.show_only_control_edges = False
_m = ob_plane_003.modifiers.new('Solidify', 'SOLIDIFY')
_m.thickness = 0.015
_m.nonmanifold_thickness_mode = 'FIXED'
_m.nonmanifold_merge_threshold = 0.0003
_m = ob_plane_003.modifiers.new('Armature', 'ARMATURE')
_m = ob_plane_003.modifiers.new('Armature.001', 'ARMATURE')
_m.object = ob_armature
ob_sphere.parent = ob_cube
ob_sphere.matrix_parent_inverse = Matrix(((0.2704, 0.0, 0.0, 0.7252), (1.245e-08, 0.2475, -0.1089, 0.1545), (1.5e-08, 0.1089, 0.2475, -1.744), (0.0, 0.0, 0.0, 1.0)))
ob_sphere.location = (-2.772, 2.604, 7.379)
ob_sphere.rotation_euler = (0.0192, 1.587, 0.06981)
ob_sphere.scale = (0.5951, 0.2316, -0.8664)
ob_sphere.lineart.crease_threshold = 0.0
_vg = ob_sphere.vertex_groups.new(name='Bone')
_vg = ob_sphere.vertex_groups.new(name='Bone.001')
_vg = ob_sphere.vertex_groups.new(name='Bone.002')
_vg = ob_sphere.vertex_groups.new(name='Bone.003')
for _i, _w in zip([26, 27, 31, 32, 33, 34, 38, 39, 40, 41, 42, 46, 47, 48, 49], [0.000565, 0.0002343, 0.0002116, 0.002333, 0.002081, 0.0009878, 0.000742, 0.002769, 0.002209, 0.001071, 5.352e-05, 0.00018, 0.001704, 0.001002, 0.0004849]): _vg.add([_i], _w, 'REPLACE')
_vg = ob_sphere.vertex_groups.new(name='Bone.004')
for _i, _w in zip([26, 27, 31, 32, 33, 34, 38, 39, 40, 41, 42, 46, 47, 48, 49], [0.000565, 0.0002343, 0.0002116, 0.002333, 0.002081, 0.0009878, 0.000742, 0.002769, 0.002209, 0.001071, 5.352e-05, 0.00018, 0.001704, 0.001002, 0.0004849]): _vg.add([_i], _w, 'REPLACE')
_vg = ob_sphere.vertex_groups.new(name='Bone.005')
_vg = ob_sphere.vertex_groups.new(name='Bone.006')
_vg = ob_sphere.vertex_groups.new(name='Bone.007')
_vg = ob_sphere.vertex_groups.new(name='Bone.008')
_vg = ob_sphere.vertex_groups.new(name='Bone.009')
_vg = ob_sphere.vertex_groups.new(name='Bone.010')
_vg = ob_sphere.vertex_groups.new(name='Bone.011')
_vg = ob_sphere.vertex_groups.new(name='Bone.012')
for _i, _w in zip([0, 1, 2, 3, 4, 5, 6, 7, 8, 9, 10, 11, 12, 13, 14, 15, 16, 17, 18, 19, 20, 21, 22, 23, 24, 25, 26, 27, 28, 29, 30, 31, 32, 33, 34, 35, 36, 37, 38, 39, 40, 41, 42, 43, 44, 45, 46, 47, 48, 49, 50, 51, 52, 53, 54, 55, 56, 57, 58, 59, 60, 61, 62, 63, 64, 65, 66, 67, 68, 69, 70, 71, 72, 73, 74, 75, 76, 77, 78, 79, 80, 81, 82, 83, 84, 85, 86, 87, 88, 89, 90, 91, 92, 93, 94, 95, 96, 97, 98, 99, 100, 101, 102, 103, 104, 105, 106, 107, 108, 109, 110, 111, 112, 113], [0.5886, 0.5868, 0.5848, 0.5824, 0.5814, 0.5809, 0.5808, 0.5897, 0.5886, 0.587, 0.5853, 0.5833, 0.582, 0.5813, 0.5906, 0.59, 0.5885, 0.5866, 0.5848, 0.5828, 0.5817, 0.5811, 0.5913, 0.5908, 0.5891, 0.5868, 0.5844, 0.583, 0.582, 0.5916, 0.591, 0.5886, 0.5852, 0.5838, 0.583, 0.5821, 0.5917, 0.5909, 0.5882, 0.5848, 0.5836, 0.5829, 0.5821, 0.5901, 0.5914, 0.5905, 0.588, 0.5848, 0.5838, 0.5829, 0.5821, 0.591, 0.5899, 0.5877, 0.5855, 0.584, 0.583, 0.582, 0.5902, 0.5889, 0.5868, 0.5849, 0.5836, 0.5826, 0.5817, 0.5894, 0.5876, 0.5852, 0.5831, 0.5823, 0.5818, 0.5813, 0.5885, 0.5859, 0.5823, 0.581, 0.5807, 0.5807, 0.5808, 0.5875, 0.5842, 0.5807, 0.5795, 0.5797, 0.58, 0.5804, 0.5866, 0.5816, 0.5792, 0.5788, 0.579, 0.5794, 0.58, 0.5863, 0.5808, 0.5784, 0.5782, 0.5785, 0.5792, 0.5799, 0.5866, 0.5814, 0.579, 0.5781, 0.5786, 0.5793, 0.58, 0.5875, 0.5845, 0.5811, 0.5798, 0.5795, 0.5798, 0.5803]): _vg.add([_i], _w, 'REPLACE')
_vg = ob_sphere.vertex_groups.new(name='Bone.013')
for _i, _w in zip([0, 1, 2, 3, 4, 5, 6, 7, 8, 9, 10, 11, 12, 13, 14, 15, 16, 17, 18, 19, 20, 21, 22, 23, 24, 25, 26, 27, 28, 29, 30, 31, 32, 33, 34, 35, 36, 37, 38, 39, 40, 41, 42, 43, 44, 45, 46, 47, 48, 49, 50, 51, 52, 53, 54, 55, 56, 57, 58, 59, 60, 61, 62, 63, 64, 65, 66, 67, 68, 69, 70, 71, 72, 73, 74, 75, 76, 77, 78, 79, 80, 81, 82, 83, 84, 85, 86, 87, 88, 89, 90, 91, 92, 93, 94, 95, 96, 97, 98, 99, 100, 101, 102, 103, 104, 105, 106, 107, 108, 109, 110, 111, 112, 113], [0.3597, 0.3615, 0.3633, 0.3654, 0.366, 0.3658, 0.365, 0.3583, 0.3593, 0.3606, 0.3619, 0.3634, 0.364, 0.3641, 0.3571, 0.3574, 0.3584, 0.3597, 0.361, 0.3623, 0.3632, 0.364, 0.3561, 0.3558, 0.3567, 0.358, 0.3593, 0.3609, 0.3624, 0.3555, 0.3548, 0.3555, 0.3566, 0.3583, 0.36, 0.3619, 0.3553, 0.3545, 0.3552, 0.3565, 0.3581, 0.3598, 0.3618, 0.3579, 0.3555, 0.355, 0.3559, 0.3573, 0.3588, 0.3602, 0.3619, 0.3561, 0.3561, 0.3574, 0.3588, 0.36, 0.361, 0.3623, 0.3571, 0.3577, 0.3592, 0.3605, 0.3615, 0.3622, 0.363, 0.3583, 0.3596, 0.3616, 0.3632, 0.3635, 0.3637, 0.3639, 0.3595, 0.3619, 0.3651, 0.3661, 0.3659, 0.3654, 0.3648, 0.3607, 0.364, 0.3674, 0.3683, 0.3677, 0.3667, 0.3656, 0.3618, 0.367, 0.3694, 0.3696, 0.369, 0.3677, 0.3661, 0.3622, 0.368, 0.3703, 0.3704, 0.3696, 0.3682, 0.3664, 0.3619, 0.3674, 0.3697, 0.3704, 0.3695, 0.3681, 0.3663, 0.361, 0.364, 0.3673, 0.3684, 0.3683, 0.3673, 0.3658]): _vg.add([_i], _w, 'REPLACE')
_m = ob_sphere.modifiers.new('Mirror', 'MIRROR')
_m.use_axis = (False, False, True)
_m.mirror_offset_u = 0.5463
_m.mirror_offset_v = 1.0
_m.merge_threshold = 0.0141
_m = ob_sphere.modifiers.new('Armature', 'ARMATURE')
_m = ob_sphere.modifiers.new('Armature.001', 'ARMATURE')
_m.object = ob_armature
ob_cylinder.parent = ob_armature
ob_cylinder.matrix_parent_inverse = Matrix(((3.698, 0.0, 0.0, 14.34), (-2.384e-07, 3.385, 1.489, 5.958), (-1.192e-07, -1.489, 3.385, -4.952), (0.0, 0.0, 0.0, 1.0)))
ob_cylinder.location = (-3.689, -1.933, 1.025)
ob_cylinder.rotation_euler = (0.0, -0.0, -1.585)
ob_cylinder.scale = (0.09468, 0.1169, 0.5381)
ob_cylinder.lineart.crease_threshold = 0.0
_vg = ob_cylinder.vertex_groups.new(name='Bone')
for _i, _w in zip([0, 2, 4, 6, 8, 10, 12, 14, 16, 18, 20, 22, 24, 26, 28, 30, 32, 34, 36, 38, 40, 42, 44, 46, 48, 50, 52, 54, 56, 58, 60, 62, 64, 65, 66, 67, 68, 69, 70, 71, 72, 73, 74, 75, 76, 77, 78, 79, 80, 81, 82, 83, 84, 85, 86, 87, 88, 89, 90, 91, 92, 93, 94, 95, 96, 97, 98, 99, 100, 101, 102, 103, 104, 105, 106, 107, 108, 109, 110, 111, 112, 113, 114, 115, 116, 117, 118, 119, 120, 121, 122, 123, 124, 125, 126, 127, 128, 129, 130, 131, 132, 133, 134, 135, 136, 137, 138, 139, 140, 141, 142, 143, 144, 145, 146, 147, 148, 149, 150, 151, 152, 153, 154, 155, 156, 157, 158, 159, 160, 161], [0.7964, 0.7931, 0.7902, 0.7876, 0.7854, 0.7837, 0.7825, 0.7818, 0.7806, 0.7799, 0.7795, 0.7799, 0.7804, 0.7815, 0.7834, 0.7864, 0.7888, 0.7919, 0.7951, 0.7981, 0.8008, 0.8033, 0.8054, 0.8074, 0.8079, 0.8082, 0.808, 0.8074, 0.8061, 0.8045, 0.8022, 0.7997, 0.6708, 0.7043, 0.6753, 0.6901, 0.6882, 0.6711, 0.7127, 0.6761, 0.6764, 0.6926, 0.6699, 0.7046, 0.6742, 0.6715, 0.7, 0.6715, 0.6845, 0.6953, 0.6819, 0.6706, 0.7085, 0.6811, 0.6808, 0.6899, 0.6722, 0.7091, 0.6736, 0.6733, 0.696, 0.6698, 0.7012, 0.6771, 0.006389, 0.0289, 0.02006, 0.01206, 0.02752, 0.02823, 0.02977, 0.00566, 0.004229, 0.005171, 0.00675, 0.004907, 0.005716, 0.02451, 0.02763, 0.004417, 0.02901, 0.008069, 0.01265, 0.0184, 0.008994, 0.00542, 0.005032, 0.006862, 0.03055, 0.03275, 0.02447, 0.01584, 0.01016, 0.01544, 0.02147, 0.004769, 0.004098, 0.03091, 0.1718, 0.179, 0.1689, 0.1677, 0.162, 0.1942, 0.1925, 0.1911, 0.1486, 0.1598, 0.1691, 0.1602, 0.1493, 0.1453, 0.1952, 0.1933, 0.1918, 0.1755, 0.1857, 0.1976, 0.1606, 0.1542, 0.1465, 0.1453, 0.1846, 0.1738, 0.1644, 0.1803, 0.1915, 0.1963, 0.1535, 0.1675]): _vg.add([_i], _w, 'REPLACE')
_vg = ob_cylinder.vertex_groups.new(name='Bone.001')
for _i, _w in zip([0, 2, 4, 6, 8, 10, 12, 14, 16, 18, 20, 22, 24, 26, 28, 30, 32, 34, 36, 38, 40, 42, 44, 46, 48, 50, 52, 54, 56, 58, 60, 62, 64, 65, 66, 67, 68, 69, 70, 71, 72, 73, 74, 75, 76, 77, 78, 79, 80, 81, 82, 83, 84, 85, 86, 87, 88, 89, 90, 91, 92, 93, 94, 95, 96, 97, 98, 99, 100, 101, 102, 103, 104, 105, 106, 107, 108, 109, 110, 111, 112, 113, 114, 115, 116, 117, 118, 119, 120, 121, 122, 123, 124, 125, 126, 127, 128, 129, 130, 131, 132, 133, 134, 135, 136, 137, 138, 139, 140, 141, 142, 143, 144, 145, 146, 147, 148, 149, 150, 151, 152, 153, 154, 155, 156, 157, 158, 159, 160, 161], [0.1468, 0.1491, 0.1512, 0.1531, 0.1547, 0.1559, 0.1568, 0.1572, 0.1581, 0.1587, 0.1589, 0.1587, 0.1583, 0.1576, 0.1562, 0.1541, 0.1524, 0.1502, 0.1479, 0.1457, 0.1437, 0.1419, 0.1403, 0.1389, 0.1385, 0.1383, 0.1385, 0.1389, 0.1397, 0.1409, 0.1425, 0.1444, 0.2374, 0.2129, 0.2331, 0.2235, 0.2245, 0.2369, 0.207, 0.2326, 0.2336, 0.2212, 0.2373, 0.2128, 0.2341, 0.2371, 0.2159, 0.2359, 0.2276, 0.2197, 0.2288, 0.2374, 0.2099, 0.229, 0.2304, 0.2231, 0.2359, 0.2096, 0.2344, 0.2358, 0.2187, 0.2373, 0.2154, 0.2321, 0.09989, 0.1267, 0.1151, 0.1045, 0.1281, 0.1308, 0.1318, 0.1022, 0.09872, 0.09846, 0.09857, 0.09842, 0.1019, 0.1235, 0.129, 0.0978, 0.1331, 0.102, 0.1078, 0.1151, 0.1008, 0.09791, 0.0998, 0.1047, 0.1308, 0.1339, 0.121, 0.1094, 0.1047, 0.1114, 0.1191, 0.1002, 0.09793, 0.1305, 0.6008, 0.5594, 0.5724, 0.6079, 0.5898, 0.5592, 0.5521, 0.5525, 0.6149, 0.6126, 0.6047, 0.6043, 0.6115, 0.6145, 0.5644, 0.555, 0.551, 0.5965, 0.5867, 0.5762, 0.5976, 0.6085, 0.6134, 0.6152, 0.5554, 0.5648, 0.5814, 0.5917, 0.5815, 0.5701, 0.614, 0.6108]): _vg.add([_i], _w, 'REPLACE')
_vg = ob_cylinder.vertex_groups.new(name='Bone.002')
for _i, _w in zip([0, 1, 2, 3, 4, 5, 6, 7, 8, 9, 10, 11, 12, 13, 14, 15, 16, 17, 18, 19, 20, 21, 22, 23, 24, 25, 26, 27, 28, 29, 30, 31, 32, 33, 34, 35, 36, 37, 38, 39, 40, 41, 42, 43, 44, 45, 46, 47, 48, 49, 50, 51, 52, 53, 54, 55, 56, 57, 58, 59, 60, 61, 62, 63, 64, 65, 66, 67, 68, 69, 70, 71, 72, 73, 74, 75, 76, 77, 78, 79, 80, 81, 82, 83, 84, 85, 86, 87, 88, 89, 90, 91, 92, 93, 94, 95, 96, 97, 98, 99, 100, 101, 102, 103, 104, 105, 106, 107, 108, 109, 110, 111, 112, 113, 114, 115, 116, 117, 118, 119, 120, 121, 122, 123, 124, 125, 126, 127, 128, 129, 130, 131, 132, 133, 134, 135, 136, 137, 138, 139, 140, 141, 142, 143, 144, 145, 146, 147, 148, 149, 150, 151, 152, 153, 154, 155, 156, 157, 158, 159, 160, 161], [0.05465, 0.7417, 0.05551, 0.745, 0.05629, 0.7454, 0.05698, 0.7433, 0.05757, 0.7379, 0.05804, 0.7294, 0.05836, 0.7299, 0.05855, 0.7265, 0.05888, 0.7339, 0.05908, 0.7366, 0.05916, 0.7523, 0.05906, 0.7576, 0.0589, 0.7782, 0.05856, 0.7921, 0.05799, 0.8018, 0.05717, 0.8025, 0.05647, 0.8018, 0.05563, 0.7965, 0.05479, 0.7897, 0.05399, 0.7627, 0.05329, 0.7486, 0.05264, 0.7269, 0.05208, 0.7211, 0.05159, 0.7078, 0.05147, 0.7064, 0.05141, 0.7, 0.05149, 0.7049, 0.05167, 0.7033, 0.05202, 0.711, 0.05247, 0.7151, 0.05307, 0.7269, 0.05376, 0.7359, 0.08821, 0.07958, 0.08804, 0.08304, 0.08389, 0.08846, 0.07721, 0.08778, 0.08645, 0.0829, 0.0891, 0.07931, 0.08815, 0.08787, 0.08082, 0.089, 0.08446, 0.08172, 0.08579, 0.08842, 0.07836, 0.08633, 0.08538, 0.08357, 0.08833, 0.07815, 0.08838, 0.08729, 0.08196, 0.08931, 0.08019, 0.08724, 0.8346, 0.7975, 0.8145, 0.8305, 0.7971, 0.7924, 0.79, 0.8389, 0.8407, 0.8374, 0.8403, 0.8423, 0.8396, 0.8024, 0.7953, 0.8394, 0.7893, 0.8309, 0.8222, 0.8124, 0.8364, 0.8421, 0.8414, 0.8372, 0.7919, 0.7878, 0.8059, 0.823, 0.8268, 0.8173, 0.8075, 0.8402, 0.8404, 0.7926, 0.2183, 0.2515, 0.2487, 0.2155, 0.2387, 0.2369, 0.2455, 0.2466, 0.2273, 0.2186, 0.2173, 0.2265, 0.23, 0.2311, 0.231, 0.2419, 0.2473, 0.2188, 0.2185, 0.2172, 0.2326, 0.2282, 0.2308, 0.2302, 0.25, 0.2513, 0.2444, 0.2189, 0.2179, 0.2243, 0.2235, 0.2129]): _vg.add([_i], _w, 'REPLACE')
_vg = ob_cylinder.vertex_groups.new(name='Bone.003')
for _i, _w in zip([1, 3, 5, 7, 9, 11, 13, 15, 17, 19, 21, 23, 25, 27, 29, 31, 33, 35, 37, 39, 41, 43, 45, 47, 49, 51, 53, 55, 57, 59, 61, 63, 96, 97, 98, 99, 100, 101, 102, 103, 104, 105, 106, 107, 108, 109, 110, 111, 112, 113, 114, 115, 116, 117, 118, 119, 120, 121, 122, 123, 124, 125, 126, 127, 128, 129], [0.2417, 0.2383, 0.238, 0.2402, 0.2457, 0.2545, 0.2543, 0.2582, 0.2513, 0.2492, 0.2341, 0.2291, 0.2088, 0.1951, 0.1856, 0.1849, 0.1859, 0.1914, 0.1987, 0.2253, 0.2392, 0.2605, 0.2659, 0.2787, 0.2796, 0.2856, 0.2803, 0.2814, 0.2733, 0.2689, 0.2567, 0.2476, 0.02472, 0.02264, 0.02081, 0.0179, 0.02208, 0.02542, 0.02648, 0.01203, 0.01694, 0.02311, 0.01548, 0.01369, 0.01111, 0.02375, 0.02396, 0.02126, 0.02623, 0.02604, 0.02729, 0.02647, 0.01659, 0.0146, 0.01254, 0.009381, 0.02418, 0.02367, 0.02194, 0.01938, 0.02689, 0.02717, 0.02531, 0.01455, 0.0192, 0.02294]): _vg.add([_i], _w, 'REPLACE')
_vg = ob_cylinder.vertex_groups.new(name='Bone.004')
_vg = ob_cylinder.vertex_groups.new(name='Bone.005')
_vg = ob_cylinder.vertex_groups.new(name='Bone.006')
_vg = ob_cylinder.vertex_groups.new(name='Bone.007')
_vg = ob_cylinder.vertex_groups.new(name='Bone.008')
_vg = ob_cylinder.vertex_groups.new(name='Bone.009')
_vg = ob_cylinder.vertex_groups.new(name='Bone.010')
_vg = ob_cylinder.vertex_groups.new(name='Bone.011')
_vg = ob_cylinder.vertex_groups.new(name='Bone.012')
_vg = ob_cylinder.vertex_groups.new(name='Bone.013')
_m = ob_cylinder.modifiers.new('Armature', 'ARMATURE')
_m.object = ob_armature
ob_lamp.location = (4.076, 1.005, 5.904)
ob_lamp.rotation_euler = (0.6503, 0.05522, 1.866)
ob_lamp.lock_rotations_4d = False
ob_lamp.empty_display_type = 'ARROWS'
ob_lamp.color = (0.0, 0.0, 0.0, 0.0)
ob_lamp.lineart.crease_threshold = 0.0
ob_camera.location = (7.481, -6.508, 5.344)
ob_camera.rotation_euler = (1.109, 0.0, 0.8149)
ob_camera.lock_rotations_4d = False
ob_camera.empty_display_type = 'ARROWS'
ob_camera.color = (0.0, 0.0, 0.0, 0.0)
ob_camera.display_type = 'WIRE'
ob_camera.lineart.crease_threshold = 0.0

# ---- collection membership
col_collection_1.objects.link(ob_armature)
col_collection_1.objects.link(ob_cube)
col_collection_1.objects.link(ob_plane_000)
col_collection_1.objects.link(ob_plane_001)
col_collection_1.objects.link(ob_plane_002)
col_collection_1.objects.link(ob_plane_003)
col_collection_1.objects.link(ob_sphere)
col_collection_1.objects.link(ob_cylinder)
col_collection_1.objects.link(ob_lamp)
col_collection_1.objects.link(ob_camera)

# ---- scene / render settings (as saved in the file)
scene.camera = ob_camera
scene.frame_start = 0; scene.frame_end = 80; scene.frame_set(23)
scene.render.engine = 'BLENDER_EEVEE_NEXT'
scene.render.resolution_percentage = 50
scene.render.dither_intensity = 0.0
scene.cycles.use_denoising = False
scene.cycles.samples = 128
scene.cycles.sampling_pattern = 'TABULATED_SOBOL'
scene.cycles.use_adaptive_sampling = False
scene.cycles.use_light_tree = False
scene.cycles.blur_glossy = 0.0
scene.cycles.sample_clamp_indirect = 0.0
scene.view_settings.view_transform = 'Standard'
bpy.context.view_layer.update()
